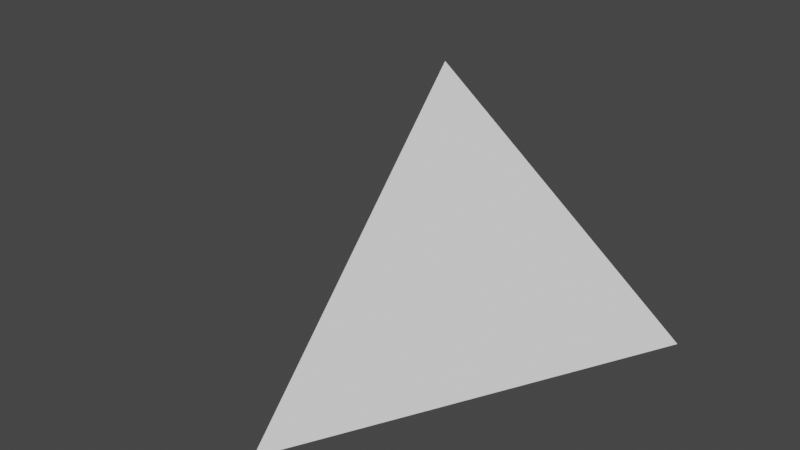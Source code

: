 # Source: bullet2.blend  (saved by Blender 2.80.57; exported with 4.5.12 LTS)
import bpy
from mathutils import Matrix  # noqa: F401  (used for matrix-valued properties, if any)

bpy.ops.wm.read_factory_settings(use_empty=True)
scene = bpy.context.scene
scene.name = 'Scene'

# ---- collections
col_collection = bpy.data.collections.new('Collection'); scene.collection.children.link(col_collection)

# ---- world
world_world = bpy.data.worlds.new('World'); scene.world = world_world
world_world.use_nodes = True; world_world.node_tree.nodes.clear()
_N = world_world.node_tree.nodes; _L = world_world.node_tree.links
n0 = _N.new('ShaderNodeOutputWorld'); n0.name = 'World Output'; n0.location = (300, 300)
n1 = _N.new('ShaderNodeBackground'); n1.name = 'Background'; n1.location = (10, 300)
n1.inputs[0].default_value = (0.05088, 0.05088, 0.05088, 1.0)
_L.new(n1.outputs[0], n0.inputs[0])
n0.is_active_output = True
world_world.color = (0.05088, 0.05088, 0.05088)
world_world.use_sun_shadow = False
world_world.sun_shadow_jitter_overblur = 0.0

# ---- meshes
me_cube = bpy.data.meshes.new('Cube')
me_cube.from_pydata([(0.0, -1.0, -1.0), (0.05113, 0.2559, 0.4892), (-1.0, 1.0, -1.0), (1.0, 1.0, -1.0)], [], [(0, 1, 2), (2, 1, 3), (3, 1, 0), (2, 3, 0)])
_uv = me_cube.uv_layers.new(name='UVMap')
_uv.uv.foreach_set('vector', [0.4382, 0.7654, 9.423e-05, 0.5287, 0.4308, 0.2488, 0.4308, 0.2488, 0.888, 0.001644, 0.8882, 0.5, 0.8882, 0.5, 0.8882, 0.9999, 0.4382, 0.7654, 0.4308, 0.2488, 0.8882, 0.5, 0.4382, 0.7654])
me_cube.use_remesh_preserve_volume = False
me_cube.use_remesh_preserve_attributes = False
me_cube.use_mirror_vertex_groups = False
me_cube.update()

# ---- objects
ob_cube = bpy.data.objects.new('Cube', me_cube)

# ---- transforms, parenting, visibility, modifiers, constraints
ob_cube.location = (0.0, 0.0, 0.0)
ob_cube.lineart.crease_threshold = 0.0

# ---- collection membership
col_collection.objects.link(ob_cube)

# ---- scene / render settings (as saved in the file)
scene.frame_start = 1; scene.frame_end = 250; scene.frame_set(1)
scene.render.engine = 'BLENDER_EEVEE_NEXT'
scene.cycles.use_denoising = False
scene.cycles.samples = 128
scene.cycles.sampling_pattern = 'TABULATED_SOBOL'
scene.cycles.use_adaptive_sampling = False
scene.cycles.use_light_tree = False
scene.view_settings.view_transform = 'Filmic'
bpy.context.view_layer.update()

# ---- added for rendering (the .blend has no active camera and no usable light): camera, sun
cam_auto = bpy.data.cameras.new('AutoCamera')
cam_auto.lens = 50.0
cam_auto.sensor_width = 36.0
cam_auto.clip_end = 1000.0
ob_auto_camera = bpy.data.objects.new('AutoCamera', cam_auto)
scene.collection.objects.link(ob_auto_camera)
ob_auto_camera.location = (2.95752, -3.54902, 2.11064)
ob_auto_camera.rotation_euler = (1.09748, -7.21219e-08, 0.694738)
scene.camera = ob_auto_camera
light_auto_sun = bpy.data.lights.new('AutoSun', 'SUN')
light_auto_sun.energy = 3.0
light_auto_sun.angle = 0.0523599
ob_auto_sun = bpy.data.objects.new('AutoSun', light_auto_sun)
scene.collection.objects.link(ob_auto_sun)
ob_auto_sun.rotation_euler = (0.872665, 0.174533, 0.523599)
bpy.context.view_layer.update()
